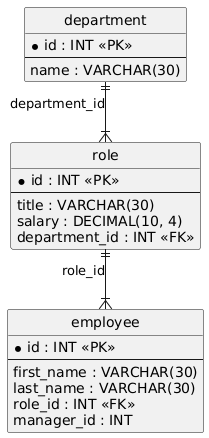

The diagram above was rendered by PlantUML. Its source (embedded in the PNG):
@startuml
hide circle
skinparam linetype ortho

entity "department" as department {
  * id : INT <<PK>>
  --
  name : VARCHAR(30)
}

entity "role" as role {
  * id : INT <<PK>>
  --
  title : VARCHAR(30)
  salary : DECIMAL(10, 4)
  department_id : INT <<FK>>
}

entity "employee" as employee {
  * id : INT <<PK>>
  --
  first_name : VARCHAR(30)
  last_name : VARCHAR(30)
  role_id : INT <<FK>>
  manager_id : INT
}

department ||--|{ role : "department_id"
role ||--|{ employee : "role_id"
@enduml